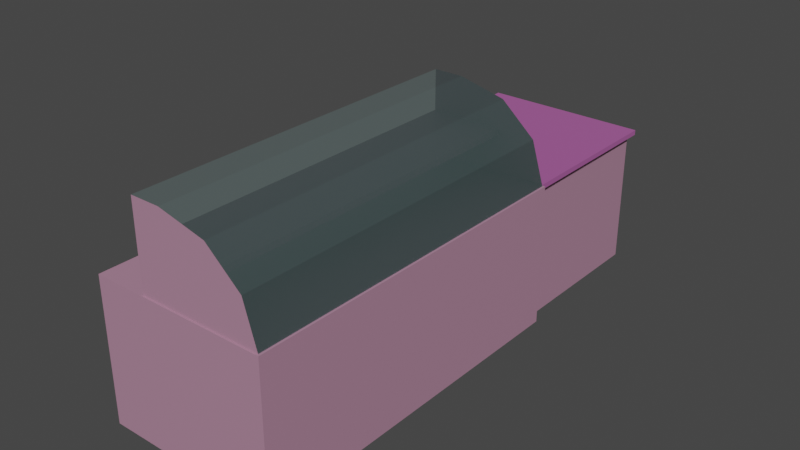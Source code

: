 # Source: counter_02.blend  (saved by Blender 3.2.14; exported with 4.5.12 LTS)
import bpy
from mathutils import Matrix  # noqa: F401  (used for matrix-valued properties, if any)

bpy.ops.wm.read_factory_settings(use_empty=True)
scene = bpy.context.scene
scene.name = 'Scene'

# ---- collections
col_collection = bpy.data.collections.new('Collection'); scene.collection.children.link(col_collection)

# ---- materials (node trees are filled in below, after node groups)
mat_material_001 = bpy.data.materials.new('Material.001')
mat_material_001.use_transparent_shadow = False
mat_material = bpy.data.materials.new('Material')
mat_material.alpha_threshold = 0.0
mat_material.use_transparent_shadow = False
mat_material.line_color = (0.0, 0.0, 0.0, 1.0)
mat_material_002 = bpy.data.materials.new('Material.002')
mat_material_002.use_transparent_shadow = False

# ---- material node trees
mat_material_001.use_nodes = True; mat_material_001.node_tree.nodes.clear()
_N = mat_material_001.node_tree.nodes; _L = mat_material_001.node_tree.links
n0 = _N.new('ShaderNodeBsdfPrincipled'); n0.name = 'Principled BSDF'; n0.location = (10, 300)
n0.distribution = 'GGX'
n0.subsurface_method = 'RANDOM_WALK_SKIN'
n0.inputs[0].default_value = (0.4397, 0.229, 0.3292, 1.0)
n0.inputs[3].default_value = 1.45
n0.inputs[27].default_value = (0.0, 0.0, 0.0, 1.0)
n0.inputs[28].default_value = 1.0
n1 = _N.new('ShaderNodeOutputMaterial'); n1.name = 'Material Output'; n1.location = (300, 300)
_L.new(n0.outputs[0], n1.inputs[0])
n1.is_active_output = True
mat_material.use_nodes = True; mat_material.node_tree.nodes.clear()
_N = mat_material.node_tree.nodes; _L = mat_material.node_tree.links
n0 = _N.new('ShaderNodeOutputMaterial'); n0.name = 'Material Output'; n0.location = (300, 300)
n1 = _N.new('ShaderNodeBsdfPrincipled'); n1.name = 'Principled BSDF'; n1.location = (10, 300)
n1.distribution = 'GGX'
n1.subsurface_method = 'RANDOM_WALK_SKIN'
n1.inputs[0].default_value = (0.4564, 0.1222, 0.3814, 1.0)
n1.inputs[1].default_value = 0.156
n1.inputs[2].default_value = 0.6385
n1.inputs[3].default_value = 1.45
n1.inputs[13].default_value = 0.2706
n1.inputs[24].default_value = 0.02569
n1.inputs[27].default_value = (0.0, 0.0, 0.0, 1.0)
n1.inputs[28].default_value = 1.0
_L.new(n1.outputs[0], n0.inputs[0])
n0.is_active_output = True
mat_material_002.use_nodes = True; mat_material_002.node_tree.nodes.clear()
_N = mat_material_002.node_tree.nodes; _L = mat_material_002.node_tree.links
n0 = _N.new('ShaderNodeBsdfPrincipled'); n0.name = 'Principled BSDF'; n0.location = (10, 300)
n0.distribution = 'GGX'
n0.subsurface_method = 'RANDOM_WALK_SKIN'
n0.inputs[0].default_value = (0.387, 0.6146, 0.6076, 1.0)
n0.inputs[1].default_value = 0.7064
n0.inputs[2].default_value = 0.3349
n0.inputs[3].default_value = 1.45
n0.inputs[4].default_value = 0.3
n0.inputs[13].default_value = 0.5642
n0.inputs[24].default_value = 0.04587
n0.inputs[27].default_value = (0.0, 0.0, 0.0, 1.0)
n0.inputs[28].default_value = 1.0
n1 = _N.new('ShaderNodeOutputMaterial'); n1.name = 'Material Output'; n1.location = (300, 300)
_L.new(n0.outputs[0], n1.inputs[0])
n1.is_active_output = True

# ---- world
world_world = bpy.data.worlds.new('World'); scene.world = world_world
world_world.use_nodes = True; world_world.node_tree.nodes.clear()
_N = world_world.node_tree.nodes; _L = world_world.node_tree.links
n0 = _N.new('ShaderNodeOutputWorld'); n0.name = 'World Output'; n0.location = (300, 300)
n1 = _N.new('ShaderNodeBackground'); n1.name = 'Background'; n1.location = (10, 300)
n1.inputs[0].default_value = (0.05088, 0.05088, 0.05088, 1.0)
_L.new(n1.outputs[0], n0.inputs[0])
n0.is_active_output = True
world_world.color = (0.05088, 0.05088, 0.05088)
world_world.use_sun_shadow = False
world_world.sun_shadow_jitter_overblur = 0.0

# ---- meshes
me_cube = bpy.data.meshes.new('Cube')
me_cube.from_pydata([(0.5, 1.0, 0.2359), (0.5, 1.0, -0.568), (0.5, -1.0, 0.2359), (0.5, -1.0, -0.568), (-0.5, 1.0, 0.2359), (-0.5, 1.0, -0.568), (-0.5, -1.0, 0.2359), (-0.5, -1.0, -0.568), (0.5339, -1.068, 0.332), (-0.5339, -1.068, 0.332), (0.5339, 1.068, 0.332), (-0.5339, 1.068, 0.332)], [], [(3, 2, 6, 7), (7, 6, 4, 5), (5, 1, 3, 7), (1, 0, 2, 3), (5, 4, 0, 1), (2, 0, 4, 6)])
_uv = me_cube.uv_layers.new(name='UVMap')
_uv.uv.foreach_set('vector', [0.375, 0.75, 0.625, 0.75, 0.625, 1.0, 0.375, 1.0, 0.375, 0.0, 0.625, 0.0, 0.625, 0.25, 0.375, 0.25, 0.125, 0.5, 0.375, 0.5, 0.375, 0.75, 0.125, 0.75, 0.375, 0.5, 0.625, 0.5, 0.625, 0.75, 0.375, 0.75, 0.375, 0.25, 0.625, 0.25, 0.625, 0.5, 0.375, 0.5, 0.625, 0.75, 0.625, 0.5, 0.625, 0.25, 0.625, 0.0])
me_cube.materials.append(mat_material_001)
me_cube.materials.append(mat_material)
me_cube.use_mirror_vertex_groups = False
me_cube.update()
me_cube_001 = bpy.data.meshes.new('Cube.001')
me_cube_001.from_pydata([(0.4448, 0.4682, 0.1859), (0.4448, 0.4682, -0.5859), (0.4448, -0.4682, 0.1859), (0.4448, -0.4682, -0.5859), (-0.4448, 0.4682, 0.1859), (-0.4448, 0.4682, -0.5859), (-0.4448, -0.4682, 0.1859), (-0.4448, -0.4682, -0.5859), (0.475, -0.5, 0.1859), (-0.475, -0.5, 0.1859), (0.475, 0.5, 0.1859), (-0.475, 0.5, 0.1859), (0.475, -0.5, 0.2141), (-0.475, -0.5, 0.2141), (0.475, 0.5, 0.2141), (-0.475, 0.5, 0.2141)], [], [(0, 4, 11, 10), (3, 2, 6, 7), (7, 6, 4, 5), (5, 1, 3, 7), (1, 0, 2, 3), (5, 4, 0, 1), (10, 11, 15, 14), (6, 2, 8, 9), (4, 6, 9, 11), (2, 0, 10, 8), (14, 15, 13, 12), (8, 10, 14, 12), (11, 9, 13, 15), (9, 8, 12, 13)])
me_cube_001.polygons.foreach_set('material_index', [0, 1, 1, 1, 1, 1, 0, 0, 0, 0, 0, 0, 0, 0])
_uv = me_cube_001.uv_layers.new(name='UVMap')
_uv.uv.foreach_set('vector', [0.625, 0.5, 0.625, 0.25, 0.625, 0.25, 0.625, 0.5, 0.375, 0.75, 0.625, 0.75, 0.625, 1.0, 0.375, 1.0, 0.375, 0.0, 0.625, 0.0, 0.625, 0.25, 0.375, 0.25, 0.125, 0.5, 0.375, 0.5, 0.375, 0.75, 0.125, 0.75, 0.375, 0.5, 0.625, 0.5, 0.625, 0.75, 0.375, 0.75, 0.375, 0.25, 0.625, 0.25, 0.625, 0.5, 0.375, 0.5, 0.625, 0.5, 0.625, 0.25, 0.625, 0.25, 0.625, 0.5, 0.625, 1.0, 0.625, 0.75, 0.625, 0.75, 0.625, 1.0, 0.625, 0.25, 0.625, 0.0, 0.625, 0.0, 0.625, 0.25, 0.625, 0.75, 0.625, 0.5, 0.625, 0.5, 0.625, 0.75, 0.625, 0.5, 0.875, 0.5, 0.875, 0.75, 0.625, 0.75, 0.625, 0.75, 0.625, 0.5, 0.625, 0.5, 0.625, 0.75, 0.625, 0.25, 0.625, 0.0, 0.625, 0.0, 0.625, 0.25, 0.625, 1.0, 0.625, 0.75, 0.625, 0.75, 0.625, 1.0])
me_cube_001.materials.append(mat_material)
me_cube_001.materials.append(mat_material_001)
me_cube_001.use_mirror_vertex_groups = False
me_cube_001.update()
me_cube_002 = bpy.data.meshes.new('Cube.002')
me_cube_002.from_pydata([(-0.3734, -0.9908, -0.2488), (-0.3734, -0.9908, 0.2516), (-0.3734, 0.9908, -0.2488), (-0.3734, 0.9908, 0.2516), (0.3214, -0.9908, -0.2488), (0.3214, 0.9908, -0.2488), (0.3214, -0.9908, -0.2138), (-0.2051, -0.9908, 0.2516), (0.2509, -0.9908, 0.01891), (0.05818, -0.9908, 0.1892), (-0.2051, 0.9908, 0.2516), (0.3214, 0.9908, -0.2138), (0.05818, 0.9908, 0.1892), (0.2509, 0.9908, 0.01891)], [], [(4, 6, 8, 9, 7, 1, 0), (2, 3, 10, 12, 13, 11, 5), (2, 5, 4, 0), (5, 11, 6, 4), (10, 7, 9, 12), (12, 9, 8, 13), (13, 8, 6, 11), (10, 3, 1, 7)])
me_cube_002.polygons.foreach_set('material_index', [1, 1, 0, 0, 0, 0, 0, 0])
_uv = me_cube_002.uv_layers.new(name='UVMap')
_uv.uv.foreach_set('vector', [0.375, 0.75, 0.3925, 0.75, 0.5087, 0.7812, 0.5938, 0.8663, 0.625, 0.9825, 0.625, 1.0, 0.375, 1.0, 0.375, 0.25, 0.625, 0.25, 0.625, 0.2675, 0.5938, 0.3837, 0.5087, 0.4688, 0.3925, 0.5, 0.375, 0.5, 0.125, 0.5, 0.375, 0.5, 0.375, 0.75, 0.125, 0.75, 0.375, 0.5, 0.3925, 0.5, 0.3925, 0.75, 0.375, 0.75, 0.8575, 0.5, 0.8575, 0.75, 0.7413, 0.75, 0.7413, 0.5, 0.7413, 0.5, 0.7413, 0.75, 0.5087, 0.75, 0.5087, 0.5, 0.5087, 0.5, 0.5087, 0.75, 0.3925, 0.75, 0.3925, 0.5, 0.8575, 0.5, 0.875, 0.5, 0.875, 0.75, 0.8575, 0.75])
me_cube_002.materials.append(mat_material_002)
me_cube_002.materials.append(mat_material_001)
me_cube_002.update()
me_cube_003 = bpy.data.meshes.new('Cube.003')
me_cube_003.from_pydata([(0.2059, 0.9905, 0.01067), (0.2059, 0.9905, -0.02568), (0.2059, -0.9905, 0.01067), (0.2059, -0.9905, -0.02568), (-0.2059, 0.9905, 0.01067), (-0.2059, 0.9905, -0.02568), (-0.2059, -0.9905, 0.01067), (-0.2059, -0.9905, -0.02568), (0.2198, -1.058, 0.01501), (-0.2198, -1.058, 0.01501), (0.2198, 1.058, 0.01501), (-0.2198, 1.058, 0.01501)], [], [(3, 2, 6, 7), (7, 6, 4, 5), (5, 1, 3, 7), (1, 0, 2, 3), (5, 4, 0, 1), (2, 0, 4, 6)])
_uv = me_cube_003.uv_layers.new(name='UVMap')
_uv.uv.foreach_set('vector', [0.375, 0.75, 0.625, 0.75, 0.625, 1.0, 0.375, 1.0, 0.375, 0.0, 0.625, 0.0, 0.625, 0.25, 0.375, 0.25, 0.125, 0.5, 0.375, 0.5, 0.375, 0.75, 0.125, 0.75, 0.375, 0.5, 0.625, 0.5, 0.625, 0.75, 0.375, 0.75, 0.375, 0.25, 0.625, 0.25, 0.625, 0.5, 0.375, 0.5, 0.625, 0.75, 0.625, 0.5, 0.625, 0.25, 0.625, 0.0])
me_cube_003.materials.append(mat_material_001)
me_cube_003.materials.append(mat_material)
me_cube_003.use_mirror_vertex_groups = False
me_cube_003.update()

# ---- objects
ob_cube = bpy.data.objects.new('Cube', me_cube)
ob_cube_001 = bpy.data.objects.new('Cube.001', me_cube_001)
ob_cube_002 = bpy.data.objects.new('Cube.002', me_cube_002)
ob_cube_003 = bpy.data.objects.new('Cube.003', me_cube_003)

# ---- transforms, parenting, visibility, modifiers, constraints
ob_cube.location = (0.0, 0.0, 0.5838)
ob_cube.lock_rotations_4d = False
ob_cube.empty_display_type = 'ARROWS'
ob_cube.lineart.crease_threshold = 0.0
ob_cube_001.location = (-2.274e-05, 1.469, 0.6021)
ob_cube_001.lock_rotations_4d = False
ob_cube_001.empty_display_type = 'ARROWS'
ob_cube_001.lineart.crease_threshold = 0.0
ob_cube_002.location = (0.1671, -8.515e-09, 1.038)
ob_cube_003.location = (2.484e-09, 0.0, 1.052)
ob_cube_003.lock_rotations_4d = False
ob_cube_003.empty_display_type = 'ARROWS'
ob_cube_003.lineart.crease_threshold = 0.0

# ---- collection membership
col_collection.objects.link(ob_cube)
col_collection.objects.link(ob_cube_001)
col_collection.objects.link(ob_cube_002)
col_collection.objects.link(ob_cube_003)

# ---- scene / render settings (as saved in the file)
scene.frame_start = 1; scene.frame_end = 250; scene.frame_set(1)
scene.render.engine = 'BLENDER_EEVEE_NEXT'
scene.cycles.sampling_pattern = 'TABULATED_SOBOL'
scene.cycles.use_light_tree = False
scene.view_settings.view_transform = 'Filmic'
bpy.context.view_layer.update()

# ---- added for rendering (the .blend has no active camera and no usable light): camera, sun
cam_auto = bpy.data.cameras.new('AutoCamera')
cam_auto.lens = 50.0
cam_auto.sensor_width = 36.0
cam_auto.clip_end = 1000.0
ob_auto_camera = bpy.data.objects.new('AutoCamera', cam_auto)
scene.collection.objects.link(ob_auto_camera)
ob_auto_camera.location = (3.20259, -3.3927, 3.21453)
ob_auto_camera.rotation_euler = (1.09748, -7.21219e-08, 0.694738)
scene.camera = ob_auto_camera
light_auto_sun = bpy.data.lights.new('AutoSun', 'SUN')
light_auto_sun.energy = 3.0
light_auto_sun.angle = 0.0523599
ob_auto_sun = bpy.data.objects.new('AutoSun', light_auto_sun)
scene.collection.objects.link(ob_auto_sun)
ob_auto_sun.rotation_euler = (0.872665, 0.174533, 0.523599)
bpy.context.view_layer.update()
